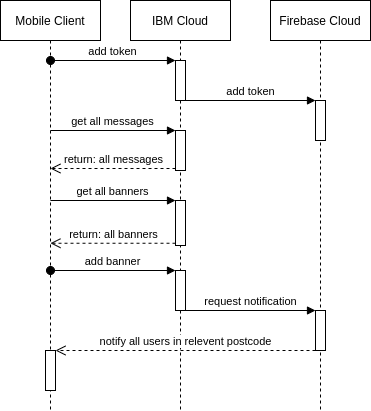

The diagram above was exported from draw.io. Its source (the exported page's mxGraphModel, read from the mxfile embedded in the PNG):
<mxGraphModel dx="813" dy="502" grid="1" gridSize="10" guides="1" tooltips="1" connect="1" arrows="1" fold="1" page="1" pageScale="1" pageWidth="827" pageHeight="1169" math="0" shadow="0">
  <root>
    <mxCell id="0" />
    <mxCell id="1" parent="0" />
    <mxCell id="bvNK2GghbwlW2F1Ogj-3-1" value="Mobile Client" style="shape=umlLifeline;perimeter=lifelinePerimeter;whiteSpace=wrap;html=1;container=1;collapsible=0;recursiveResize=0;outlineConnect=0;" vertex="1" parent="1">
      <mxGeometry x="280" y="300" width="100" height="410" as="geometry" />
    </mxCell>
    <mxCell id="bvNK2GghbwlW2F1Ogj-3-24" value="" style="html=1;points=[];perimeter=orthogonalPerimeter;" vertex="1" parent="bvNK2GghbwlW2F1Ogj-3-1">
      <mxGeometry x="45" y="350" width="10" height="40" as="geometry" />
    </mxCell>
    <mxCell id="bvNK2GghbwlW2F1Ogj-3-3" value="IBM Cloud" style="shape=umlLifeline;perimeter=lifelinePerimeter;whiteSpace=wrap;html=1;container=1;collapsible=0;recursiveResize=0;outlineConnect=0;" vertex="1" parent="1">
      <mxGeometry x="410" y="300" width="100" height="410" as="geometry" />
    </mxCell>
    <mxCell id="bvNK2GghbwlW2F1Ogj-3-6" value="add token" style="html=1;verticalAlign=bottom;startArrow=oval;endArrow=block;startSize=8;rounded=0;" edge="1" parent="bvNK2GghbwlW2F1Ogj-3-3">
      <mxGeometry relative="1" as="geometry">
        <mxPoint x="-80" y="60" as="sourcePoint" />
        <mxPoint x="45" y="60" as="targetPoint" />
      </mxGeometry>
    </mxCell>
    <mxCell id="bvNK2GghbwlW2F1Ogj-3-5" value="" style="html=1;points=[];perimeter=orthogonalPerimeter;" vertex="1" parent="bvNK2GghbwlW2F1Ogj-3-3">
      <mxGeometry x="45" y="60" width="10" height="40" as="geometry" />
    </mxCell>
    <mxCell id="bvNK2GghbwlW2F1Ogj-3-7" value="" style="html=1;points=[];perimeter=orthogonalPerimeter;" vertex="1" parent="bvNK2GghbwlW2F1Ogj-3-3">
      <mxGeometry x="45" y="130" width="10" height="40" as="geometry" />
    </mxCell>
    <mxCell id="bvNK2GghbwlW2F1Ogj-3-11" value="" style="html=1;points=[];perimeter=orthogonalPerimeter;" vertex="1" parent="bvNK2GghbwlW2F1Ogj-3-3">
      <mxGeometry x="45" y="200" width="10" height="45" as="geometry" />
    </mxCell>
    <mxCell id="bvNK2GghbwlW2F1Ogj-3-18" value="" style="html=1;points=[];perimeter=orthogonalPerimeter;" vertex="1" parent="bvNK2GghbwlW2F1Ogj-3-3">
      <mxGeometry x="45" y="270" width="10" height="40" as="geometry" />
    </mxCell>
    <mxCell id="bvNK2GghbwlW2F1Ogj-3-4" value="Firebase Cloud" style="shape=umlLifeline;perimeter=lifelinePerimeter;whiteSpace=wrap;html=1;container=1;collapsible=0;recursiveResize=0;outlineConnect=0;" vertex="1" parent="1">
      <mxGeometry x="550" y="300" width="100" height="410" as="geometry" />
    </mxCell>
    <mxCell id="bvNK2GghbwlW2F1Ogj-3-15" value="" style="html=1;points=[];perimeter=orthogonalPerimeter;" vertex="1" parent="bvNK2GghbwlW2F1Ogj-3-4">
      <mxGeometry x="45" y="100" width="10" height="40" as="geometry" />
    </mxCell>
    <mxCell id="bvNK2GghbwlW2F1Ogj-3-21" value="" style="html=1;points=[];perimeter=orthogonalPerimeter;" vertex="1" parent="bvNK2GghbwlW2F1Ogj-3-4">
      <mxGeometry x="45" y="310" width="10" height="40" as="geometry" />
    </mxCell>
    <mxCell id="bvNK2GghbwlW2F1Ogj-3-8" value="get all messages" style="html=1;verticalAlign=bottom;endArrow=block;entryX=0;entryY=0;rounded=0;" edge="1" target="bvNK2GghbwlW2F1Ogj-3-7" parent="1" source="bvNK2GghbwlW2F1Ogj-3-1">
      <mxGeometry relative="1" as="geometry">
        <mxPoint x="385" y="460" as="sourcePoint" />
      </mxGeometry>
    </mxCell>
    <mxCell id="bvNK2GghbwlW2F1Ogj-3-9" value="return: all messages" style="html=1;verticalAlign=bottom;endArrow=open;dashed=1;endSize=8;exitX=0;exitY=0.95;rounded=0;" edge="1" source="bvNK2GghbwlW2F1Ogj-3-7" parent="1" target="bvNK2GghbwlW2F1Ogj-3-1">
      <mxGeometry relative="1" as="geometry">
        <mxPoint x="385" y="536" as="targetPoint" />
      </mxGeometry>
    </mxCell>
    <mxCell id="bvNK2GghbwlW2F1Ogj-3-12" value="get all banners" style="html=1;verticalAlign=bottom;endArrow=block;entryX=0;entryY=0;rounded=0;" edge="1" target="bvNK2GghbwlW2F1Ogj-3-11" parent="1" source="bvNK2GghbwlW2F1Ogj-3-1">
      <mxGeometry relative="1" as="geometry">
        <mxPoint x="385" y="585" as="sourcePoint" />
      </mxGeometry>
    </mxCell>
    <mxCell id="bvNK2GghbwlW2F1Ogj-3-13" value="return: all banners" style="html=1;verticalAlign=bottom;endArrow=open;dashed=1;endSize=8;exitX=0;exitY=0.95;rounded=0;" edge="1" source="bvNK2GghbwlW2F1Ogj-3-11" parent="1" target="bvNK2GghbwlW2F1Ogj-3-1">
      <mxGeometry relative="1" as="geometry">
        <mxPoint x="385" y="661" as="targetPoint" />
      </mxGeometry>
    </mxCell>
    <mxCell id="bvNK2GghbwlW2F1Ogj-3-14" value="add token" style="html=1;verticalAlign=bottom;startArrow=none;startFill=0;endArrow=block;startSize=8;rounded=0;" edge="1" parent="1" source="bvNK2GghbwlW2F1Ogj-3-5" target="bvNK2GghbwlW2F1Ogj-3-15">
      <mxGeometry width="60" relative="1" as="geometry">
        <mxPoint x="470" y="440" as="sourcePoint" />
        <mxPoint x="590" y="440" as="targetPoint" />
      </mxGeometry>
    </mxCell>
    <mxCell id="bvNK2GghbwlW2F1Ogj-3-19" value="add banner" style="html=1;verticalAlign=bottom;startArrow=oval;endArrow=block;startSize=8;rounded=0;" edge="1" target="bvNK2GghbwlW2F1Ogj-3-18" parent="1">
      <mxGeometry relative="1" as="geometry">
        <mxPoint x="330" y="570" as="sourcePoint" />
        <mxPoint x="440" y="570" as="targetPoint" />
      </mxGeometry>
    </mxCell>
    <mxCell id="bvNK2GghbwlW2F1Ogj-3-20" value="request notification" style="html=1;verticalAlign=bottom;endArrow=block;rounded=0;" edge="1" parent="1" source="bvNK2GghbwlW2F1Ogj-3-18" target="bvNK2GghbwlW2F1Ogj-3-21">
      <mxGeometry width="80" relative="1" as="geometry">
        <mxPoint x="480" y="610" as="sourcePoint" />
        <mxPoint x="590" y="610" as="targetPoint" />
      </mxGeometry>
    </mxCell>
    <mxCell id="bvNK2GghbwlW2F1Ogj-3-23" value="notify all users in relevent postcode" style="html=1;verticalAlign=bottom;endArrow=open;dashed=1;endSize=8;rounded=0;" edge="1" parent="1" source="bvNK2GghbwlW2F1Ogj-3-21" target="bvNK2GghbwlW2F1Ogj-3-24">
      <mxGeometry relative="1" as="geometry">
        <mxPoint x="580" y="650" as="sourcePoint" />
        <mxPoint x="380" y="650" as="targetPoint" />
      </mxGeometry>
    </mxCell>
  </root>
</mxGraphModel>